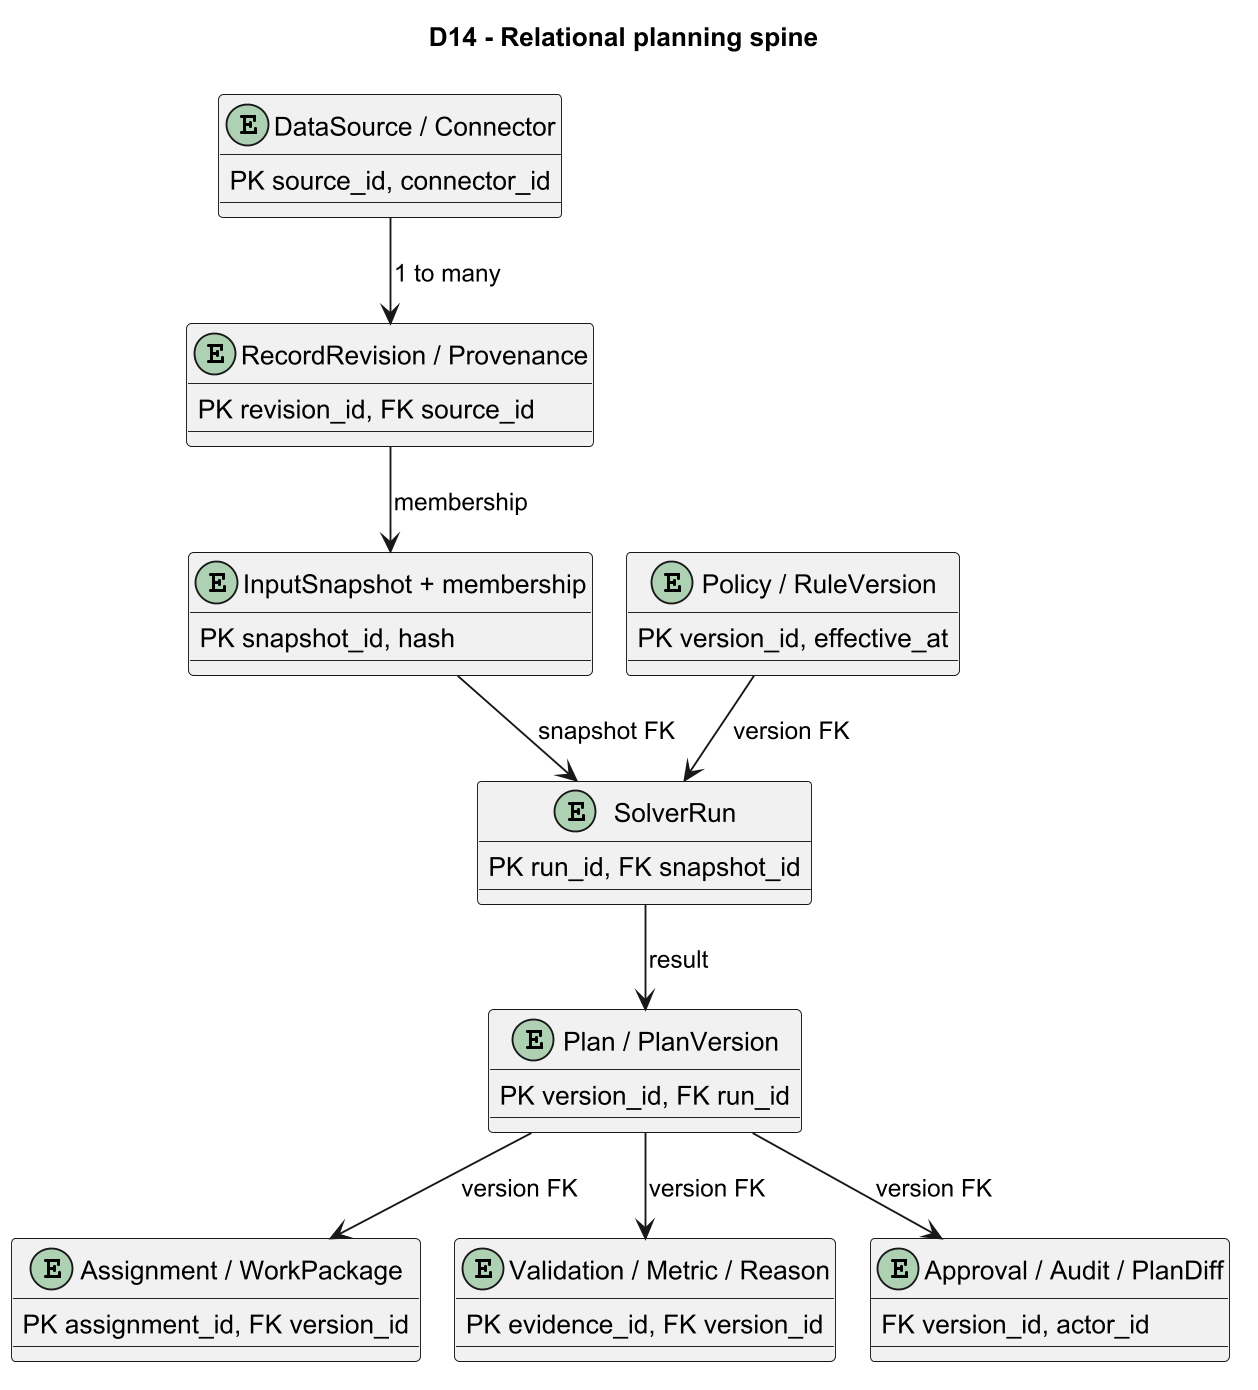

The diagram above was rendered by PlantUML. Its source (embedded in the PNG):
@startuml
skinparam dpi 180
!pragma layout smetana
title D14 - Relational planning spine
entity "DataSource / Connector" as n0 {
 PK source_id, connector_id
}
entity "RecordRevision / Provenance" as n1 {
 PK revision_id, FK source_id
}
entity "InputSnapshot + membership" as n2 {
 PK snapshot_id, hash
}
entity "Policy / RuleVersion" as n3 {
 PK version_id, effective_at
}
entity "SolverRun" as n4 {
 PK run_id, FK snapshot_id
}
entity "Plan / PlanVersion" as n5 {
 PK version_id, FK run_id
}
entity "Assignment / WorkPackage" as n6 {
 PK assignment_id, FK version_id
}
entity "Validation / Metric / Reason" as n7 {
 PK evidence_id, FK version_id
}
entity "Approval / Audit / PlanDiff" as n8 {
 FK version_id, actor_id
}
n0 --> n1 : 1 to many
n1 --> n2 : membership
n2 --> n4 : snapshot FK
n3 --> n4 : version FK
n4 --> n5 : result
n5 --> n6 : version FK
n5 --> n7 : version FK
n5 --> n8 : version FK
@enduml